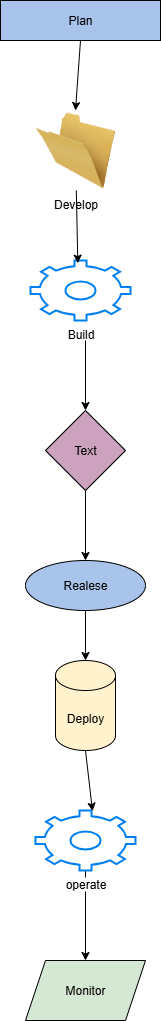

The diagram above was exported from draw.io. Its source (the exported page's mxGraphModel, read from the mxfile embedded in the PNG):
<mxGraphModel dx="2370" dy="2414" grid="1" gridSize="10" guides="1" tooltips="1" connect="1" arrows="1" fold="1" page="1" pageScale="1" pageWidth="850" pageHeight="1100" math="0" shadow="0">
  <root>
    <mxCell id="0" />
    <mxCell id="1" parent="0" />
    <mxCell id="WxRcXrcetlPtZchhvwW1-5" value="Text" style="rhombus;whiteSpace=wrap;html=1;fillColor=#CDA2BE;" vertex="1" parent="1">
      <mxGeometry x="395" y="-670" width="80" height="80" as="geometry" />
    </mxCell>
    <mxCell id="WxRcXrcetlPtZchhvwW1-6" value="Realese" style="ellipse;whiteSpace=wrap;html=1;fillColor=#A9C4EB;" vertex="1" parent="1">
      <mxGeometry x="375" y="-520" width="120" height="50" as="geometry" />
    </mxCell>
    <mxCell id="WxRcXrcetlPtZchhvwW1-7" value="Deploy" style="shape=cylinder3;whiteSpace=wrap;html=1;boundedLbl=1;backgroundOutline=1;size=15;fillColor=#FFF2CC;" vertex="1" parent="1">
      <mxGeometry x="405" y="-420" width="60" height="90" as="geometry" />
    </mxCell>
    <mxCell id="WxRcXrcetlPtZchhvwW1-9" value="Plan" style="rounded=0;whiteSpace=wrap;html=1;fillColor=#A9C4EB;" vertex="1" parent="1">
      <mxGeometry x="350" y="-1080" width="160" height="40" as="geometry" />
    </mxCell>
    <mxCell id="WxRcXrcetlPtZchhvwW1-10" value="Monitor" style="shape=parallelogram;perimeter=parallelogramPerimeter;whiteSpace=wrap;html=1;fixedSize=1;fillColor=#D5E8D4;" vertex="1" parent="1">
      <mxGeometry x="375" y="-120" width="120" height="60" as="geometry" />
    </mxCell>
    <mxCell id="WxRcXrcetlPtZchhvwW1-21" value="Develop" style="image;html=1;image=img/lib/clip_art/general/Empty_Folder_128x128.png" vertex="1" parent="1">
      <mxGeometry x="385" y="-970" width="80" height="80" as="geometry" />
    </mxCell>
    <mxCell id="WxRcXrcetlPtZchhvwW1-28" value="" style="edgeStyle=orthogonalEdgeStyle;rounded=0;orthogonalLoop=1;jettySize=auto;html=1;" edge="1" parent="1" source="WxRcXrcetlPtZchhvwW1-25" target="WxRcXrcetlPtZchhvwW1-10">
      <mxGeometry relative="1" as="geometry" />
    </mxCell>
    <mxCell id="WxRcXrcetlPtZchhvwW1-25" value="operate" style="html=1;verticalLabelPosition=bottom;align=center;labelBackgroundColor=#ffffff;verticalAlign=top;strokeWidth=2;strokeColor=#0080F0;shadow=0;dashed=0;shape=mxgraph.ios7.icons.settings;" vertex="1" parent="1">
      <mxGeometry x="385" y="-270" width="100" height="60" as="geometry" />
    </mxCell>
    <mxCell id="WxRcXrcetlPtZchhvwW1-26" value="Build" style="html=1;verticalLabelPosition=bottom;align=center;labelBackgroundColor=#ffffff;verticalAlign=top;strokeWidth=2;strokeColor=#0080F0;shadow=0;dashed=0;shape=mxgraph.ios7.icons.settings;" vertex="1" parent="1">
      <mxGeometry x="380" y="-820" width="100" height="60" as="geometry" />
    </mxCell>
    <mxCell id="WxRcXrcetlPtZchhvwW1-29" value="" style="endArrow=classic;html=1;rounded=0;entryX=0.57;entryY=0.011;entryDx=0;entryDy=0;entryPerimeter=0;exitX=0.5;exitY=1;exitDx=0;exitDy=0;exitPerimeter=0;" edge="1" parent="1" source="WxRcXrcetlPtZchhvwW1-7" target="WxRcXrcetlPtZchhvwW1-25">
      <mxGeometry width="50" height="50" relative="1" as="geometry">
        <mxPoint x="355" y="-270" as="sourcePoint" />
        <mxPoint x="405" y="-320" as="targetPoint" />
      </mxGeometry>
    </mxCell>
    <mxCell id="WxRcXrcetlPtZchhvwW1-30" value="" style="endArrow=classic;html=1;rounded=0;entryX=0.5;entryY=0;entryDx=0;entryDy=0;entryPerimeter=0;exitX=0.5;exitY=1;exitDx=0;exitDy=0;" edge="1" parent="1" source="WxRcXrcetlPtZchhvwW1-6" target="WxRcXrcetlPtZchhvwW1-7">
      <mxGeometry width="50" height="50" relative="1" as="geometry">
        <mxPoint x="370" y="-400" as="sourcePoint" />
        <mxPoint x="420" y="-450" as="targetPoint" />
      </mxGeometry>
    </mxCell>
    <mxCell id="WxRcXrcetlPtZchhvwW1-31" value="" style="endArrow=classic;html=1;rounded=0;entryX=0.5;entryY=0;entryDx=0;entryDy=0;exitX=0.5;exitY=1;exitDx=0;exitDy=0;" edge="1" parent="1" source="WxRcXrcetlPtZchhvwW1-5" target="WxRcXrcetlPtZchhvwW1-6">
      <mxGeometry width="50" height="50" relative="1" as="geometry">
        <mxPoint x="325" y="-550" as="sourcePoint" />
        <mxPoint x="375" y="-600" as="targetPoint" />
      </mxGeometry>
    </mxCell>
    <mxCell id="WxRcXrcetlPtZchhvwW1-32" value="" style="endArrow=classic;html=1;rounded=0;entryX=0.5;entryY=0;entryDx=0;entryDy=0;" edge="1" parent="1" target="WxRcXrcetlPtZchhvwW1-5">
      <mxGeometry width="50" height="50" relative="1" as="geometry">
        <mxPoint x="435" y="-740" as="sourcePoint" />
        <mxPoint x="270" y="-750" as="targetPoint" />
      </mxGeometry>
    </mxCell>
    <mxCell id="WxRcXrcetlPtZchhvwW1-33" value="" style="endArrow=classic;html=1;rounded=0;entryX=0.473;entryY=0.044;entryDx=0;entryDy=0;entryPerimeter=0;" edge="1" parent="1" source="WxRcXrcetlPtZchhvwW1-21" target="WxRcXrcetlPtZchhvwW1-26">
      <mxGeometry width="50" height="50" relative="1" as="geometry">
        <mxPoint x="270" y="-800" as="sourcePoint" />
        <mxPoint x="320" y="-850" as="targetPoint" />
      </mxGeometry>
    </mxCell>
    <mxCell id="WxRcXrcetlPtZchhvwW1-34" value="" style="endArrow=classic;html=1;rounded=0;entryX=0.5;entryY=0;entryDx=0;entryDy=0;exitX=0.5;exitY=1;exitDx=0;exitDy=0;" edge="1" parent="1" source="WxRcXrcetlPtZchhvwW1-9" target="WxRcXrcetlPtZchhvwW1-21">
      <mxGeometry width="50" height="50" relative="1" as="geometry">
        <mxPoint x="190" y="-880" as="sourcePoint" />
        <mxPoint x="240" y="-930" as="targetPoint" />
      </mxGeometry>
    </mxCell>
  </root>
</mxGraphModel>